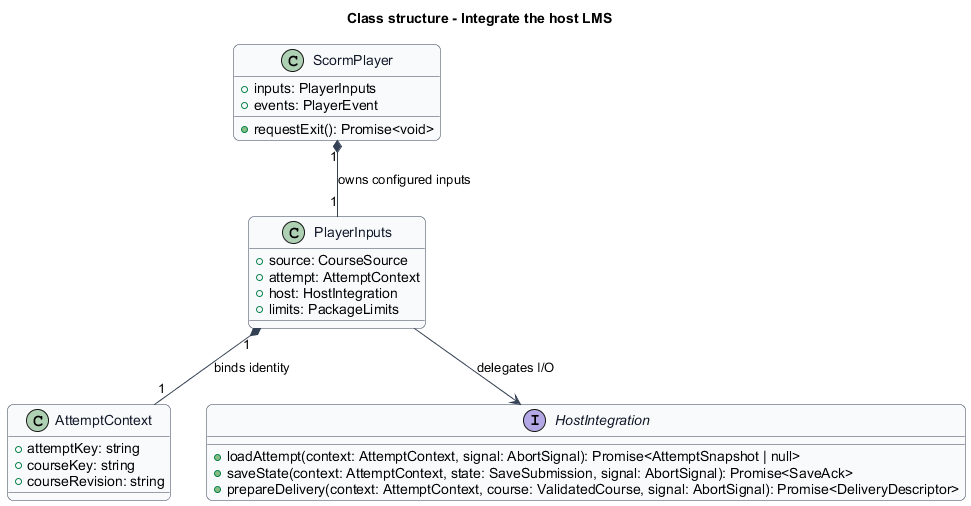

The diagram above was rendered by PlantUML. Its source (embedded in the PNG):
@startuml
title Class structure - Integrate the host LMS
skinparam backgroundColor #FFFFFF
skinparam shadowing false
skinparam roundcorner 12
skinparam defaultFontName Arial
skinparam ArrowColor #344054
skinparam rectangle {
  BorderColor #344054
  FontColor #101828
}
skinparam package {
  BorderColor #667085
  FontColor #101828
  BackgroundColor #F9FAFB
}
skinparam class {
  BorderColor #344054
  FontColor #101828
  BackgroundColor #F9FAFB
}
class ScormPlayer {
  +inputs: PlayerInputs
  +events: PlayerEvent
  +requestExit(): Promise<void>
}
class PlayerInputs {
  +source: CourseSource
  +attempt: AttemptContext
  +host: HostIntegration
  +limits: PackageLimits
}
class AttemptContext {
  +attemptKey: string
  +courseKey: string
  +courseRevision: string
}
interface HostIntegration {
  +loadAttempt(context: AttemptContext, signal: AbortSignal): Promise<AttemptSnapshot | null>
  +saveState(context: AttemptContext, state: SaveSubmission, signal: AbortSignal): Promise<SaveAck>
  +prepareDelivery(context: AttemptContext, course: ValidatedCourse, signal: AbortSignal): Promise<DeliveryDescriptor>
}
ScormPlayer "1" *-- "1" PlayerInputs : owns configured inputs
PlayerInputs "1" *-- "1" AttemptContext : binds identity
PlayerInputs --> HostIntegration : delegates I/O
@enduml